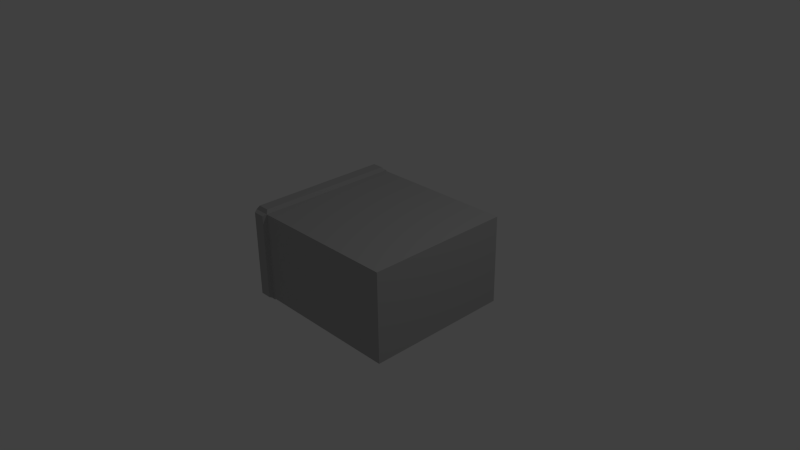 # Source: airduct_straight1.blend  (saved by Blender 2.74.0; exported with 4.5.12 LTS)
import bpy
from mathutils import Matrix  # noqa: F401  (used for matrix-valued properties, if any)

bpy.ops.wm.read_factory_settings(use_empty=True)
scene = bpy.context.scene
scene.name = 'Scene'

# ---- collections
col_collection_1 = bpy.data.collections.new('Collection 1'); scene.collection.children.link(col_collection_1)

# ---- materials (node trees are filled in below, after node groups)
mat_vent = bpy.data.materials.new('vent')
mat_vent.alpha_threshold = 0.0
mat_vent.use_transparent_shadow = False
mat_vent.diffuse_color = (0.448, 0.448, 0.448, 1.0)
mat_vent.roughness = 0.5
mat_vent.specular_intensity = 1.0
mat_vent.line_color = (0.0, 0.0, 0.0, 1.0)

# ---- material node trees

# ---- world
world_world = bpy.data.worlds.new('World'); scene.world = world_world
world_world.color = (0.05088, 0.05088, 0.05088)
world_world.use_sun_shadow = False
world_world.sun_shadow_jitter_overblur = 0.0
world_world.cycles.sampling_method = 'MANUAL'
world_world.cycles.sample_map_resolution = 256

# ---- cameras
cam_camera = bpy.data.cameras.new('Camera')
cam_camera.clip_end = 100.0
cam_camera.lens = 35.0
cam_camera.sensor_width = 32.0
cam_camera.sensor_height = 18.0
cam_camera.ortho_scale = 7.314
cam_camera.dof.focus_distance = 0.0
cam_camera.dof.aperture_fstop = 128.0

# ---- lights
light_lamp = bpy.data.lights.new('Lamp', 'POINT')
light_lamp.transmission_factor = 0.0
light_lamp.cutoff_distance = 30.0
light_lamp.energy = 100.0
light_lamp.shadow_buffer_clip_start = 1.001
light_lamp.shadow_soft_size = 0.1
light_lamp.shadow_maximum_resolution = 0.006
light_lamp.use_absolute_resolution = True
light_lamp.cycles.use_multiple_importance_sampling = False

# ---- meshes
me_cube = bpy.data.meshes.new('Cube')
me_cube.from_pydata([(-1.082, -1.0, -1.0), (-1.082, 1.0, -1.0), (-1.082, -1.0, 1.0), (-1.082, 1.0, 1.0), (1.193, 1.0, -1.0), (1.193, -1.0, -1.0), (1.193, 1.0, 1.0), (1.193, -1.0, 1.0), (-0.8612, 1.0, -1.0), (-0.8613, -1.0, -1.0), (-0.8612, 1.0, 1.0), (-0.8613, -1.0, 1.0), (-0.8912, 0.97, 1.082), (-1.052, 0.97, 1.082), (-0.8913, -0.97, 1.082), (-1.052, -0.97, 1.082), (-0.8912, 0.97, -1.082), (-1.052, 0.97, -1.082), (-0.8913, -0.97, -1.082), (-1.052, -0.97, -1.082), (-0.8913, -1.05, -0.97), (-1.052, -1.05, -0.97), (-1.052, -1.05, 0.97), (-0.8913, -1.05, 0.97), (-0.8912, 1.05, -0.97), (-1.052, 1.05, -0.97), (-1.052, 1.05, 0.97), (-0.8912, 1.05, 0.97), (1.193, 1.0, -1.0), (1.193, 1.0, 1.0), (1.193, -1.0, 1.0), (1.193, -1.0, -1.0), (1.193, 1.0, -1.0), (1.193, 1.0, 1.0), (1.193, -1.0, 1.0), (1.193, -1.0, -1.0)], [], [(16, 18, 19, 17), (12, 13, 15, 14), (20, 23, 22, 21), (0, 2, 3, 1), (27, 24, 25, 26), (5, 7, 11, 9), (6, 10, 11, 7), (4, 5, 9, 8), (13, 12, 10, 3), (14, 15, 2, 11), (15, 13, 3, 2), (12, 14, 11, 10), (16, 17, 1, 8), (19, 18, 9, 0), (17, 19, 0, 1), (18, 16, 8, 9), (20, 21, 0, 9), (21, 22, 2, 0), (22, 23, 11, 2), (23, 20, 9, 11), (25, 24, 8, 1), (26, 25, 1, 3), (27, 26, 3, 10), (5, 4, 28, 31), (24, 27, 10, 8), (6, 4, 8, 10), (31, 28, 32, 35), (6, 7, 30, 29), (7, 5, 31, 30), (4, 6, 29, 28), (32, 33, 34, 35), (29, 30, 34, 33), (30, 31, 35, 34), (28, 29, 33, 32)])
me_cube.materials.append(mat_vent)
me_cube.use_remesh_preserve_volume = False
me_cube.use_remesh_preserve_attributes = False
me_cube.use_mirror_vertex_groups = False
me_cube.update()

# ---- objects
ob_cube = bpy.data.objects.new('Cube', me_cube)
ob_lamp = bpy.data.objects.new('Lamp', light_lamp)
ob_camera = bpy.data.objects.new('Camera', cam_camera)

# ---- transforms, parenting, visibility, modifiers, constraints
ob_cube.location = (0.0, 0.0, 0.0)
ob_cube.scale = (1.0, 1.0, 0.6073)
ob_cube.lock_rotations_4d = False
ob_cube.empty_display_type = 'ARROWS'
ob_cube.lineart.crease_threshold = 0.0
ob_lamp.location = (4.076, 1.005, 5.904)
ob_lamp.rotation_euler = (0.6503, 0.05522, 1.866)
ob_lamp.lock_rotations_4d = False
ob_lamp.empty_display_type = 'ARROWS'
ob_lamp.color = (0.0, 0.0, 0.0, 0.0)
ob_lamp.lineart.crease_threshold = 0.0
ob_camera.location = (7.481, -6.508, 5.344)
ob_camera.rotation_euler = (1.109, 0.01082, 0.8149)
ob_camera.lock_rotations_4d = False
ob_camera.empty_display_type = 'ARROWS'
ob_camera.color = (0.0, 0.0, 0.0, 0.0)
ob_camera.display_type = 'WIRE'
ob_camera.lineart.crease_threshold = 0.0

# ---- collection membership
col_collection_1.objects.link(ob_cube)
col_collection_1.objects.link(ob_lamp)
col_collection_1.objects.link(ob_camera)

# ---- scene / render settings (as saved in the file)
scene.camera = ob_camera
scene.frame_start = 1; scene.frame_end = 250; scene.frame_set(1)
scene.render.engine = 'BLENDER_EEVEE_NEXT'
scene.render.resolution_percentage = 50
scene.render.dither_intensity = 0.0
scene.cycles.use_denoising = False
scene.cycles.samples = 10
scene.cycles.sampling_pattern = 'TABULATED_SOBOL'
scene.cycles.light_sampling_threshold = 0.0
scene.cycles.use_adaptive_sampling = False
scene.cycles.use_light_tree = False
scene.cycles.blur_glossy = 0.0
scene.cycles.pixel_filter_type = 'GAUSSIAN'
scene.cycles.sample_clamp_indirect = 0.0
scene.view_settings.view_transform = 'Standard'
bpy.context.view_layer.update()
